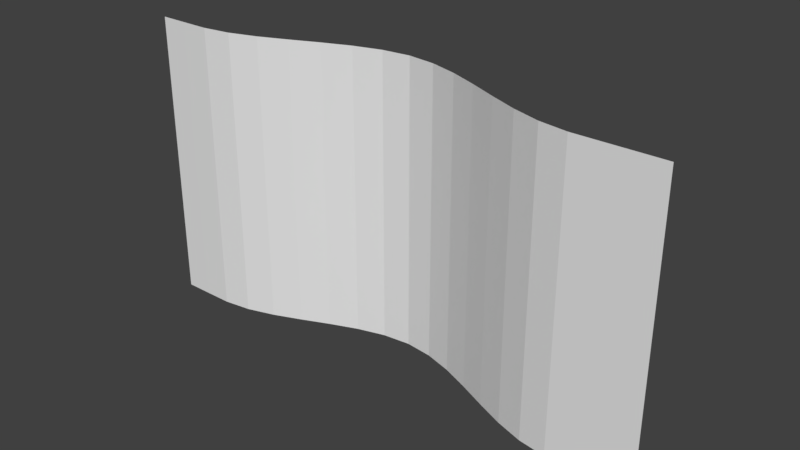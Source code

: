 # Source: untitled.blend  (saved by Blender 2.79.0; exported with 4.5.12 LTS)
import bpy
from mathutils import Matrix  # noqa: F401  (used for matrix-valued properties, if any)

bpy.ops.wm.read_factory_settings(use_empty=True)
scene = bpy.context.scene
scene.name = 'Scene'

# ---- collections
col_collection_1 = bpy.data.collections.new('Collection 1'); scene.collection.children.link(col_collection_1)

# ---- world
world_world = bpy.data.worlds.new('World'); scene.world = world_world
world_world.color = (0.05088, 0.05088, 0.05088)
world_world.use_sun_shadow = False
world_world.sun_shadow_jitter_overblur = 0.0
world_world.cycles.sampling_method = 'MANUAL'

# ---- meshes
me_grid = bpy.data.meshes.new('Grid')
me_grid.from_pydata([(-0.3503, 0.002494, 1.795), (-0.3136, 0.002494, 1.795), (-0.2769, 0.002632, 1.795), (-0.2402, 0.008089, 1.795), (-0.2035, 0.01966, 1.795), (-0.1668, 0.03481, 1.795), (-0.1301, 0.051, 1.795), (-0.09337, 0.0657, 1.795), (-0.05667, 0.07638, 1.795), (-0.01997, 0.0805, 1.795), (0.01672, 0.07638, 1.795), (0.05342, 0.0657, 1.795), (0.09012, 0.051, 1.795), (0.1268, 0.03481, 1.795), (0.1635, 0.01966, 1.795), (0.2002, 0.008089, 1.795), (0.2369, 0.002632, 1.795), (0.2736, 0.002494, 1.795), (0.3103, 0.002494, 1.795), (0.347, 0.002494, 1.795), (-0.3503, 0.002494, 1.774), (-0.3136, 0.002494, 1.774), (-0.2769, 0.002632, 1.774), (-0.2402, 0.008089, 1.774), (-0.2035, 0.01966, 1.774), (-0.1668, 0.03481, 1.774), (-0.1301, 0.051, 1.774), (-0.09337, 0.0657, 1.774), (-0.05667, 0.07638, 1.774), (-0.01997, 0.0805, 1.774), (0.01672, 0.07638, 1.774), (0.05342, 0.0657, 1.774), (0.09012, 0.051, 1.774), (0.1268, 0.03481, 1.774), (0.1635, 0.01966, 1.774), (0.2002, 0.008089, 1.774), (0.2369, 0.002632, 1.774), (0.2736, 0.002494, 1.774), (0.3103, 0.002494, 1.774), (0.347, 0.002494, 1.774), (-0.3503, 0.002494, 1.754), (-0.3136, 0.002494, 1.754), (-0.2769, 0.002632, 1.754), (-0.2402, 0.008089, 1.754), (-0.2035, 0.01966, 1.754), (-0.1668, 0.03481, 1.754), (-0.1301, 0.051, 1.754), (-0.09337, 0.0657, 1.754), (-0.05667, 0.07638, 1.754), (-0.01997, 0.0805, 1.754), (0.01672, 0.07638, 1.754), (0.05342, 0.0657, 1.754), (0.09012, 0.051, 1.754), (0.1268, 0.03481, 1.754), (0.1635, 0.01966, 1.754), (0.2002, 0.008089, 1.754), (0.2369, 0.002632, 1.754), (0.2736, 0.002494, 1.754), (0.3103, 0.002494, 1.754), (0.347, 0.002494, 1.754), (-0.3503, 0.002494, 1.734), (-0.3136, 0.002494, 1.734), (-0.2769, 0.002632, 1.734), (-0.2402, 0.008089, 1.734), (-0.2035, 0.01966, 1.734), (-0.1668, 0.03481, 1.734), (-0.1301, 0.051, 1.734), (-0.09337, 0.0657, 1.734), (-0.05667, 0.07638, 1.734), (-0.01997, 0.0805, 1.734), (0.01672, 0.07638, 1.734), (0.05342, 0.0657, 1.734), (0.09012, 0.051, 1.734), (0.1268, 0.03481, 1.734), (0.1635, 0.01966, 1.734), (0.2002, 0.008089, 1.734), (0.2369, 0.002632, 1.734), (0.2736, 0.002494, 1.734), (0.3103, 0.002494, 1.734), (0.347, 0.002494, 1.734), (-0.3503, 0.002494, 1.714), (-0.3136, 0.002494, 1.714), (-0.2769, 0.002632, 1.714), (-0.2402, 0.008089, 1.714), (-0.2035, 0.01966, 1.714), (-0.1668, 0.03481, 1.714), (-0.1301, 0.051, 1.714), (-0.09337, 0.0657, 1.714), (-0.05667, 0.07638, 1.714), (-0.01997, 0.0805, 1.714), (0.01672, 0.07638, 1.714), (0.05342, 0.0657, 1.714), (0.09012, 0.051, 1.714), (0.1268, 0.03481, 1.714), (0.1635, 0.01966, 1.714), (0.2002, 0.008089, 1.714), (0.2369, 0.002632, 1.714), (0.2736, 0.002494, 1.714), (0.3103, 0.002494, 1.714), (0.347, 0.002494, 1.714), (-0.3503, 0.002494, 1.693), (-0.3136, 0.002494, 1.693), (-0.2769, 0.002632, 1.693), (-0.2402, 0.008089, 1.693), (-0.2035, 0.01966, 1.693), (-0.1668, 0.03481, 1.693), (-0.1301, 0.051, 1.693), (-0.09337, 0.0657, 1.693), (-0.05667, 0.07638, 1.693), (-0.01997, 0.0805, 1.693), (0.01672, 0.07638, 1.693), (0.05342, 0.0657, 1.693), (0.09012, 0.051, 1.693), (0.1268, 0.03481, 1.693), (0.1635, 0.01966, 1.693), (0.2002, 0.008089, 1.693), (0.2369, 0.002632, 1.693), (0.2736, 0.002494, 1.693), (0.3103, 0.002494, 1.693), (0.347, 0.002494, 1.693), (-0.3503, 0.002494, 1.673), (-0.3136, 0.002494, 1.673), (-0.2769, 0.002632, 1.673), (-0.2402, 0.008089, 1.673), (-0.2035, 0.01966, 1.673), (-0.1668, 0.03481, 1.673), (-0.1301, 0.051, 1.673), (-0.09337, 0.0657, 1.673), (-0.05667, 0.07638, 1.673), (-0.01997, 0.0805, 1.673), (0.01672, 0.07638, 1.673), (0.05342, 0.0657, 1.673), (0.09012, 0.051, 1.673), (0.1268, 0.03481, 1.673), (0.1635, 0.01966, 1.673), (0.2002, 0.008089, 1.673), (0.2369, 0.002632, 1.673), (0.2736, 0.002494, 1.673), (0.3103, 0.002494, 1.673), (0.347, 0.002494, 1.673), (-0.3503, 0.002494, 1.653), (-0.3136, 0.002494, 1.653), (-0.2769, 0.002632, 1.653), (-0.2402, 0.008089, 1.653), (-0.2035, 0.01966, 1.653), (-0.1668, 0.03481, 1.653), (-0.1301, 0.051, 1.653), (-0.09337, 0.0657, 1.653), (-0.05667, 0.07638, 1.653), (-0.01997, 0.0805, 1.653), (0.01672, 0.07638, 1.653), (0.05342, 0.0657, 1.653), (0.09012, 0.051, 1.653), (0.1268, 0.03481, 1.653), (0.1635, 0.01966, 1.653), (0.2002, 0.008089, 1.653), (0.2369, 0.002632, 1.653), (0.2736, 0.002494, 1.653), (0.3103, 0.002494, 1.653), (0.347, 0.002494, 1.653), (-0.3503, 0.002494, 1.633), (-0.3136, 0.002494, 1.633), (-0.2769, 0.002632, 1.633), (-0.2402, 0.008089, 1.633), (-0.2035, 0.01966, 1.633), (-0.1668, 0.03481, 1.633), (-0.1301, 0.051, 1.633), (-0.09337, 0.0657, 1.633), (-0.05667, 0.07638, 1.633), (-0.01997, 0.0805, 1.633), (0.01672, 0.07638, 1.633), (0.05342, 0.0657, 1.633), (0.09012, 0.051, 1.633), (0.1268, 0.03481, 1.633), (0.1635, 0.01966, 1.633), (0.2002, 0.008089, 1.633), (0.2369, 0.002632, 1.633), (0.2736, 0.002494, 1.633), (0.3103, 0.002494, 1.633), (0.347, 0.002494, 1.633), (-0.3503, 0.002494, 1.613), (-0.3136, 0.002494, 1.613), (-0.2769, 0.002632, 1.613), (-0.2402, 0.008089, 1.613), (-0.2035, 0.01966, 1.613), (-0.1668, 0.03481, 1.613), (-0.1301, 0.051, 1.613), (-0.09337, 0.0657, 1.613), (-0.05667, 0.07638, 1.613), (-0.01997, 0.0805, 1.613), (0.01672, 0.07638, 1.613), (0.05342, 0.0657, 1.613), (0.09012, 0.051, 1.613), (0.1268, 0.03481, 1.613), (0.1635, 0.01966, 1.613), (0.2002, 0.008089, 1.613), (0.2369, 0.002632, 1.613), (0.2736, 0.002494, 1.613), (0.3103, 0.002494, 1.613), (0.347, 0.002494, 1.613), (-0.3503, 0.002494, 1.592), (-0.3136, 0.002494, 1.592), (-0.2769, 0.002632, 1.592), (-0.2402, 0.008089, 1.592), (-0.2035, 0.01966, 1.592), (-0.1668, 0.03481, 1.592), (-0.1301, 0.051, 1.592), (-0.09337, 0.0657, 1.592), (-0.05667, 0.07638, 1.592), (-0.01997, 0.0805, 1.592), (0.01672, 0.07638, 1.592), (0.05342, 0.0657, 1.592), (0.09012, 0.051, 1.592), (0.1268, 0.03481, 1.592), (0.1635, 0.01966, 1.592), (0.2002, 0.008089, 1.592), (0.2369, 0.002632, 1.592), (0.2736, 0.002494, 1.592), (0.3103, 0.002494, 1.592), (0.347, 0.002494, 1.592), (-0.3503, 0.002494, 1.572), (-0.3136, 0.002494, 1.572), (-0.2769, 0.002632, 1.572), (-0.2402, 0.008089, 1.572), (-0.2035, 0.01966, 1.572), (-0.1668, 0.03481, 1.572), (-0.1301, 0.051, 1.572), (-0.09337, 0.0657, 1.572), (-0.05667, 0.07638, 1.572), (-0.01997, 0.0805, 1.572), (0.01672, 0.07638, 1.572), (0.05342, 0.0657, 1.572), (0.09012, 0.051, 1.572), (0.1268, 0.03481, 1.572), (0.1635, 0.01966, 1.572), (0.2002, 0.008089, 1.572), (0.2369, 0.002632, 1.572), (0.2736, 0.002494, 1.572), (0.3103, 0.002494, 1.572), (0.347, 0.002494, 1.572), (-0.3503, 0.002494, 1.552), (-0.3136, 0.002494, 1.552), (-0.2769, 0.002632, 1.552), (-0.2402, 0.008089, 1.552), (-0.2035, 0.01966, 1.552), (-0.1668, 0.03481, 1.552), (-0.1301, 0.051, 1.552), (-0.09337, 0.0657, 1.552), (-0.05667, 0.07638, 1.552), (-0.01997, 0.0805, 1.552), (0.01672, 0.07638, 1.552), (0.05342, 0.0657, 1.552), (0.09012, 0.051, 1.552), (0.1268, 0.03481, 1.552), (0.1635, 0.01966, 1.552), (0.2002, 0.008089, 1.552), (0.2369, 0.002632, 1.552), (0.2736, 0.002494, 1.552), (0.3103, 0.002494, 1.552), (0.347, 0.002494, 1.552), (-0.3503, 0.002494, 1.532), (-0.3136, 0.002494, 1.532), (-0.2769, 0.002632, 1.532), (-0.2402, 0.008089, 1.532), (-0.2035, 0.01966, 1.532), (-0.1668, 0.03481, 1.532), (-0.1301, 0.051, 1.532), (-0.09337, 0.0657, 1.532), (-0.05667, 0.07638, 1.532), (-0.01997, 0.0805, 1.532), (0.01672, 0.07638, 1.532), (0.05342, 0.0657, 1.532), (0.09012, 0.051, 1.532), (0.1268, 0.03481, 1.532), (0.1635, 0.01966, 1.532), (0.2002, 0.008089, 1.532), (0.2369, 0.002632, 1.532), (0.2736, 0.002494, 1.532), (0.3103, 0.002494, 1.532), (0.347, 0.002494, 1.532), (-0.3503, 0.002494, 1.511), (-0.3136, 0.002494, 1.511), (-0.2769, 0.002632, 1.511), (-0.2402, 0.008089, 1.511), (-0.2035, 0.01966, 1.511), (-0.1668, 0.03481, 1.511), (-0.1301, 0.051, 1.511), (-0.09337, 0.0657, 1.511), (-0.05667, 0.07638, 1.511), (-0.01997, 0.0805, 1.511), (0.01672, 0.07638, 1.511), (0.05342, 0.0657, 1.511), (0.09012, 0.051, 1.511), (0.1268, 0.03481, 1.511), (0.1635, 0.01966, 1.511), (0.2002, 0.008089, 1.511), (0.2369, 0.002632, 1.511), (0.2736, 0.002494, 1.511), (0.3103, 0.002494, 1.511), (0.347, 0.002494, 1.511), (-0.3503, 0.002494, 1.491), (-0.3136, 0.002494, 1.491), (-0.2769, 0.002632, 1.491), (-0.2402, 0.008089, 1.491), (-0.2035, 0.01966, 1.491), (-0.1668, 0.03481, 1.491), (-0.1301, 0.051, 1.491), (-0.09337, 0.0657, 1.491), (-0.05667, 0.07638, 1.491), (-0.01997, 0.0805, 1.491), (0.01672, 0.07638, 1.491), (0.05342, 0.0657, 1.491), (0.09012, 0.051, 1.491), (0.1268, 0.03481, 1.491), (0.1635, 0.01966, 1.491), (0.2002, 0.008089, 1.491), (0.2369, 0.002632, 1.491), (0.2736, 0.002494, 1.491), (0.3103, 0.002494, 1.491), (0.347, 0.002494, 1.491), (-0.3503, 0.002494, 1.471), (-0.3136, 0.002494, 1.471), (-0.2769, 0.002632, 1.471), (-0.2402, 0.008089, 1.471), (-0.2035, 0.01966, 1.471), (-0.1668, 0.03481, 1.471), (-0.1301, 0.051, 1.471), (-0.09337, 0.0657, 1.471), (-0.05667, 0.07638, 1.471), (-0.01997, 0.0805, 1.471), (0.01672, 0.07638, 1.471), (0.05342, 0.0657, 1.471), (0.09012, 0.051, 1.471), (0.1268, 0.03481, 1.471), (0.1635, 0.01966, 1.471), (0.2002, 0.008089, 1.471), (0.2369, 0.002632, 1.471), (0.2736, 0.002494, 1.471), (0.3103, 0.002494, 1.471), (0.347, 0.002494, 1.471), (-0.3503, 0.002494, 1.451), (-0.3136, 0.002494, 1.451), (-0.2769, 0.002632, 1.451), (-0.2402, 0.008089, 1.451), (-0.2035, 0.01966, 1.451), (-0.1668, 0.03481, 1.451), (-0.1301, 0.051, 1.451), (-0.09337, 0.0657, 1.451), (-0.05667, 0.07638, 1.451), (-0.01997, 0.0805, 1.451), (0.01672, 0.07638, 1.451), (0.05342, 0.0657, 1.451), (0.09012, 0.051, 1.451), (0.1268, 0.03481, 1.451), (0.1635, 0.01966, 1.451), (0.2002, 0.008089, 1.451), (0.2369, 0.002632, 1.451), (0.2736, 0.002494, 1.451), (0.3103, 0.002494, 1.451), (0.347, 0.002494, 1.451), (-0.3503, 0.002494, 1.431), (-0.3136, 0.002494, 1.431), (-0.2769, 0.002632, 1.431), (-0.2402, 0.00809, 1.431), (-0.2035, 0.01966, 1.431), (-0.1668, 0.03481, 1.431), (-0.1301, 0.051, 1.431), (-0.09337, 0.0657, 1.431), (-0.05667, 0.07638, 1.431), (-0.01997, 0.0805, 1.431), (0.01672, 0.07638, 1.431), (0.05342, 0.0657, 1.431), (0.09012, 0.051, 1.431), (0.1268, 0.03481, 1.431), (0.1635, 0.01966, 1.431), (0.2002, 0.008089, 1.431), (0.2369, 0.002632, 1.431), (0.2736, 0.002494, 1.431), (0.3103, 0.002494, 1.431), (0.347, 0.002494, 1.431), (-0.3503, 0.002494, 1.41), (-0.3136, 0.002494, 1.41), (-0.2769, 0.002632, 1.41), (-0.2402, 0.00809, 1.41), (-0.2035, 0.01966, 1.41), (-0.1668, 0.03481, 1.41), (-0.1301, 0.051, 1.41), (-0.09337, 0.0657, 1.41), (-0.05667, 0.07638, 1.41), (-0.01997, 0.0805, 1.41), (0.01672, 0.07638, 1.41), (0.05342, 0.0657, 1.41), (0.09012, 0.051, 1.41), (0.1268, 0.03481, 1.41), (0.1635, 0.01966, 1.41), (0.2002, 0.008089, 1.41), (0.2369, 0.002632, 1.41), (0.2736, 0.002494, 1.41), (0.3103, 0.002494, 1.41), (0.347, 0.002494, 1.41), (-0.3503, 0.002494, 1.41)], [], [(0, 1, 21, 20), (1, 2, 22, 21), (2, 3, 23, 22), (3, 4, 24, 23), (4, 5, 25, 24), (5, 6, 26, 25), (6, 7, 27, 26), (7, 8, 28, 27), (8, 9, 29, 28), (9, 10, 30, 29), (10, 11, 31, 30), (11, 12, 32, 31), (12, 13, 33, 32), (13, 14, 34, 33), (14, 15, 35, 34), (15, 16, 36, 35), (16, 17, 37, 36), (17, 18, 38, 37), (18, 19, 39, 38), (20, 21, 41, 40), (21, 22, 42, 41), (22, 23, 43, 42), (23, 24, 44, 43), (24, 25, 45, 44), (25, 26, 46, 45), (26, 27, 47, 46), (27, 28, 48, 47), (28, 29, 49, 48), (29, 30, 50, 49), (30, 31, 51, 50), (31, 32, 52, 51), (32, 33, 53, 52), (33, 34, 54, 53), (34, 35, 55, 54), (35, 36, 56, 55), (36, 37, 57, 56), (37, 38, 58, 57), (38, 39, 59, 58), (40, 41, 61, 60), (41, 42, 62, 61), (42, 43, 63, 62), (43, 44, 64, 63), (44, 45, 65, 64), (45, 46, 66, 65), (46, 47, 67, 66), (47, 48, 68, 67), (48, 49, 69, 68), (49, 50, 70, 69), (50, 51, 71, 70), (51, 52, 72, 71), (52, 53, 73, 72), (53, 54, 74, 73), (54, 55, 75, 74), (55, 56, 76, 75), (56, 57, 77, 76), (57, 58, 78, 77), (58, 59, 79, 78), (60, 61, 81, 80), (61, 62, 82, 81), (62, 63, 83, 82), (63, 64, 84, 83), (64, 65, 85, 84), (65, 66, 86, 85), (66, 67, 87, 86), (67, 68, 88, 87), (68, 69, 89, 88), (69, 70, 90, 89), (70, 71, 91, 90), (71, 72, 92, 91), (72, 73, 93, 92), (73, 74, 94, 93), (74, 75, 95, 94), (75, 76, 96, 95), (76, 77, 97, 96), (77, 78, 98, 97), (78, 79, 99, 98), (80, 81, 101, 100), (81, 82, 102, 101), (82, 83, 103, 102), (83, 84, 104, 103), (84, 85, 105, 104), (85, 86, 106, 105), (86, 87, 107, 106), (87, 88, 108, 107), (88, 89, 109, 108), (89, 90, 110, 109), (90, 91, 111, 110), (91, 92, 112, 111), (92, 93, 113, 112), (93, 94, 114, 113), (94, 95, 115, 114), (95, 96, 116, 115), (96, 97, 117, 116), (97, 98, 118, 117), (98, 99, 119, 118), (100, 101, 121, 120), (101, 102, 122, 121), (102, 103, 123, 122), (103, 104, 124, 123), (104, 105, 125, 124), (105, 106, 126, 125), (106, 107, 127, 126), (107, 108, 128, 127), (108, 109, 129, 128), (109, 110, 130, 129), (110, 111, 131, 130), (111, 112, 132, 131), (112, 113, 133, 132), (113, 114, 134, 133), (114, 115, 135, 134), (115, 116, 136, 135), (116, 117, 137, 136), (117, 118, 138, 137), (118, 119, 139, 138), (120, 121, 141, 140), (121, 122, 142, 141), (122, 123, 143, 142), (123, 124, 144, 143), (124, 125, 145, 144), (125, 126, 146, 145), (126, 127, 147, 146), (127, 128, 148, 147), (128, 129, 149, 148), (129, 130, 150, 149), (130, 131, 151, 150), (131, 132, 152, 151), (132, 133, 153, 152), (133, 134, 154, 153), (134, 135, 155, 154), (135, 136, 156, 155), (136, 137, 157, 156), (137, 138, 158, 157), (138, 139, 159, 158), (140, 141, 161, 160), (141, 142, 162, 161), (142, 143, 163, 162), (143, 144, 164, 163), (144, 145, 165, 164), (145, 146, 166, 165), (146, 147, 167, 166), (147, 148, 168, 167), (148, 149, 169, 168), (149, 150, 170, 169), (150, 151, 171, 170), (151, 152, 172, 171), (152, 153, 173, 172), (153, 154, 174, 173), (154, 155, 175, 174), (155, 156, 176, 175), (156, 157, 177, 176), (157, 158, 178, 177), (158, 159, 179, 178), (160, 161, 181, 180), (161, 162, 182, 181), (162, 163, 183, 182), (163, 164, 184, 183), (164, 165, 185, 184), (165, 166, 186, 185), (166, 167, 187, 186), (167, 168, 188, 187), (168, 169, 189, 188), (169, 170, 190, 189), (170, 171, 191, 190), (171, 172, 192, 191), (172, 173, 193, 192), (173, 174, 194, 193), (174, 175, 195, 194), (175, 176, 196, 195), (176, 177, 197, 196), (177, 178, 198, 197), (178, 179, 199, 198), (180, 181, 201, 200), (181, 182, 202, 201), (182, 183, 203, 202), (183, 184, 204, 203), (184, 185, 205, 204), (185, 186, 206, 205), (186, 187, 207, 206), (187, 188, 208, 207), (188, 189, 209, 208), (189, 190, 210, 209), (190, 191, 211, 210), (191, 192, 212, 211), (192, 193, 213, 212), (193, 194, 214, 213), (194, 195, 215, 214), (195, 196, 216, 215), (196, 197, 217, 216), (197, 198, 218, 217), (198, 199, 219, 218), (200, 201, 221, 220), (201, 202, 222, 221), (202, 203, 223, 222), (203, 204, 224, 223), (204, 205, 225, 224), (205, 206, 226, 225), (206, 207, 227, 226), (207, 208, 228, 227), (208, 209, 229, 228), (209, 210, 230, 229), (210, 211, 231, 230), (211, 212, 232, 231), (212, 213, 233, 232), (213, 214, 234, 233), (214, 215, 235, 234), (215, 216, 236, 235), (216, 217, 237, 236), (217, 218, 238, 237), (218, 219, 239, 238), (220, 221, 241, 240), (221, 222, 242, 241), (222, 223, 243, 242), (223, 224, 244, 243), (224, 225, 245, 244), (225, 226, 246, 245), (226, 227, 247, 246), (227, 228, 248, 247), (228, 229, 249, 248), (229, 230, 250, 249), (230, 231, 251, 250), (231, 232, 252, 251), (232, 233, 253, 252), (233, 234, 254, 253), (234, 235, 255, 254), (235, 236, 256, 255), (236, 237, 257, 256), (237, 238, 258, 257), (238, 239, 259, 258), (240, 241, 261, 260), (241, 242, 262, 261), (242, 243, 263, 262), (243, 244, 264, 263), (244, 245, 265, 264), (245, 246, 266, 265), (246, 247, 267, 266), (247, 248, 268, 267), (248, 249, 269, 268), (249, 250, 270, 269), (250, 251, 271, 270), (251, 252, 272, 271), (252, 253, 273, 272), (253, 254, 274, 273), (254, 255, 275, 274), (255, 256, 276, 275), (256, 257, 277, 276), (257, 258, 278, 277), (258, 259, 279, 278), (260, 261, 281, 280), (261, 262, 282, 281), (262, 263, 283, 282), (263, 264, 284, 283), (264, 265, 285, 284), (265, 266, 286, 285), (266, 267, 287, 286), (267, 268, 288, 287), (268, 269, 289, 288), (269, 270, 290, 289), (270, 271, 291, 290), (271, 272, 292, 291), (272, 273, 293, 292), (273, 274, 294, 293), (274, 275, 295, 294), (275, 276, 296, 295), (276, 277, 297, 296), (277, 278, 298, 297), (278, 279, 299, 298), (280, 281, 301, 300), (281, 282, 302, 301), (282, 283, 303, 302), (283, 284, 304, 303), (284, 285, 305, 304), (285, 286, 306, 305), (286, 287, 307, 306), (287, 288, 308, 307), (288, 289, 309, 308), (289, 290, 310, 309), (290, 291, 311, 310), (291, 292, 312, 311), (292, 293, 313, 312), (293, 294, 314, 313), (294, 295, 315, 314), (295, 296, 316, 315), (296, 297, 317, 316), (297, 298, 318, 317), (298, 299, 319, 318), (300, 301, 321, 320), (301, 302, 322, 321), (302, 303, 323, 322), (303, 304, 324, 323), (304, 305, 325, 324), (305, 306, 326, 325), (306, 307, 327, 326), (307, 308, 328, 327), (308, 309, 329, 328), (309, 310, 330, 329), (310, 311, 331, 330), (311, 312, 332, 331), (312, 313, 333, 332), (313, 314, 334, 333), (314, 315, 335, 334), (315, 316, 336, 335), (316, 317, 337, 336), (317, 318, 338, 337), (318, 319, 339, 338), (320, 321, 341, 340), (321, 322, 342, 341), (322, 323, 343, 342), (323, 324, 344, 343), (324, 325, 345, 344), (325, 326, 346, 345), (326, 327, 347, 346), (327, 328, 348, 347), (328, 329, 349, 348), (329, 330, 350, 349), (330, 331, 351, 350), (331, 332, 352, 351), (332, 333, 353, 352), (333, 334, 354, 353), (334, 335, 355, 354), (335, 336, 356, 355), (336, 337, 357, 356), (337, 338, 358, 357), (338, 339, 359, 358), (340, 341, 361, 360), (341, 342, 362, 361), (342, 343, 363, 362), (343, 344, 364, 363), (344, 345, 365, 364), (345, 346, 366, 365), (346, 347, 367, 366), (347, 348, 368, 367), (348, 349, 369, 368), (349, 350, 370, 369), (350, 351, 371, 370), (351, 352, 372, 371), (352, 353, 373, 372), (353, 354, 374, 373), (354, 355, 375, 374), (355, 356, 376, 375), (356, 357, 377, 376), (357, 358, 378, 377), (358, 359, 379, 378), (360, 361, 381, 380), (361, 362, 382, 381), (362, 363, 383, 382), (363, 364, 384, 383), (364, 365, 385, 384), (365, 366, 386, 385), (366, 367, 387, 386), (367, 368, 388, 387), (368, 369, 389, 388), (369, 370, 390, 389), (370, 371, 391, 390), (371, 372, 392, 391), (372, 373, 393, 392), (373, 374, 394, 393), (374, 375, 395, 394), (375, 376, 396, 395), (376, 377, 397, 396), (377, 378, 398, 397), (378, 379, 399, 398)])
me_grid.use_remesh_preserve_volume = False
me_grid.use_remesh_preserve_attributes = False
me_grid.use_mirror_vertex_groups = False
me_grid.update()

# ---- objects
ob_grid = bpy.data.objects.new('Grid', me_grid)

# ---- transforms, parenting, visibility, modifiers, constraints
ob_grid.location = (0.0, 0.0, 0.0)
ob_grid.lineart.crease_threshold = 0.0

# ---- collection membership
col_collection_1.objects.link(ob_grid)

# ---- scene / render settings (as saved in the file)
scene.frame_start = 1; scene.frame_end = 250; scene.frame_set(1)
scene.render.engine = 'BLENDER_EEVEE_NEXT'
scene.render.resolution_percentage = 50
scene.render.dither_intensity = 0.0
scene.cycles.use_denoising = False
scene.cycles.samples = 128
scene.cycles.sampling_pattern = 'TABULATED_SOBOL'
scene.cycles.use_adaptive_sampling = False
scene.cycles.use_light_tree = False
scene.cycles.blur_glossy = 0.0
scene.cycles.sample_clamp_indirect = 0.0
scene.view_settings.view_transform = 'Standard'
bpy.context.view_layer.update()

# ---- added for rendering (the .blend has no active camera and no usable light): camera, sun
cam_auto = bpy.data.cameras.new('AutoCamera')
cam_auto.lens = 50.0
cam_auto.sensor_width = 36.0
cam_auto.clip_end = 1000.0
ob_auto_camera = bpy.data.objects.new('AutoCamera', cam_auto)
scene.collection.objects.link(ob_auto_camera)
ob_auto_camera.location = (0.738531, -0.846689, 2.19458)
ob_auto_camera.rotation_euler = (1.09748, -7.21219e-08, 0.694738)
scene.camera = ob_auto_camera
light_auto_sun = bpy.data.lights.new('AutoSun', 'SUN')
light_auto_sun.energy = 3.0
light_auto_sun.angle = 0.0523599
ob_auto_sun = bpy.data.objects.new('AutoSun', light_auto_sun)
scene.collection.objects.link(ob_auto_sun)
ob_auto_sun.rotation_euler = (0.872665, 0.174533, 0.523599)
bpy.context.view_layer.update()
